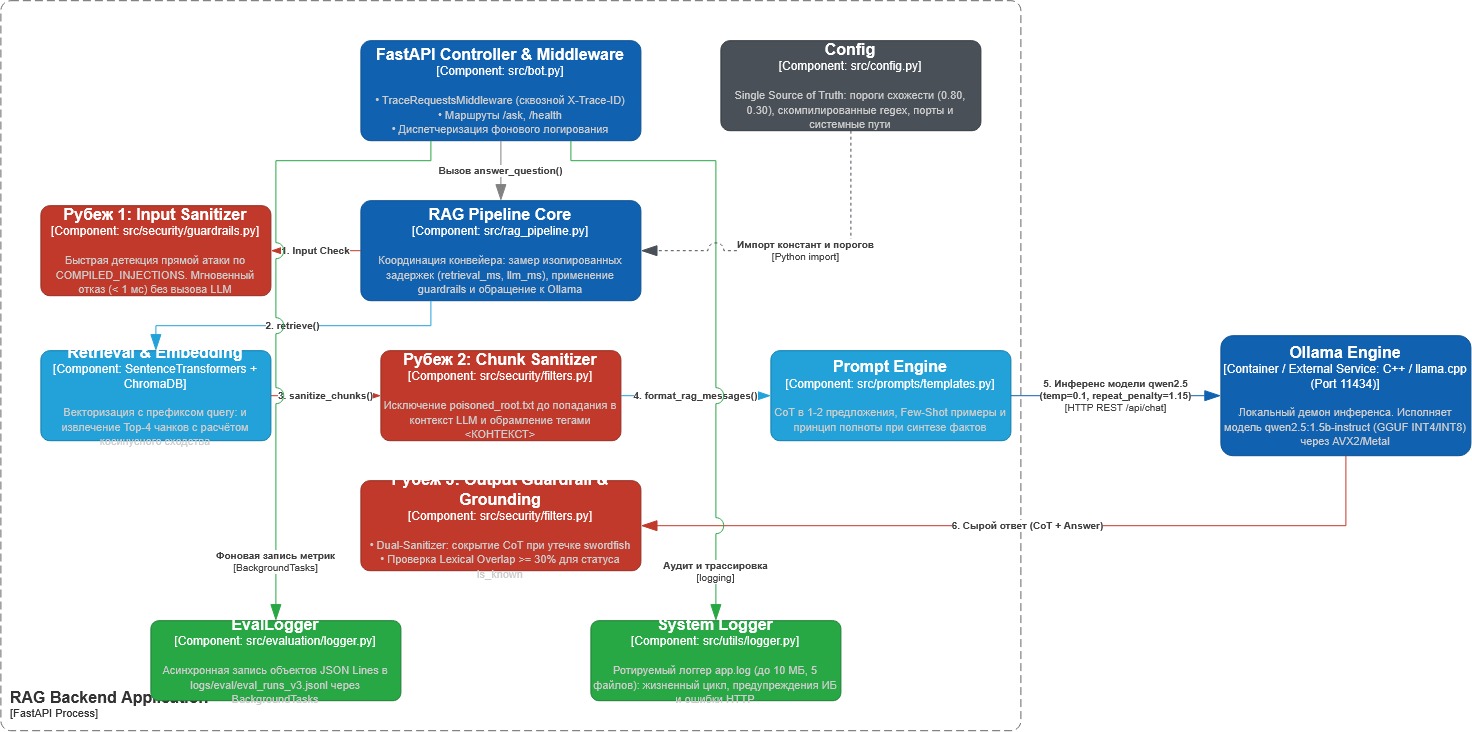

The diagram above was exported from draw.io. Its source (the exported page's mxGraphModel, read from the mxfile embedded in the PNG):
<mxGraphModel dx="568" dy="885" grid="1" gridSize="10" guides="1" tooltips="1" connect="1" arrows="1" fold="1" page="1" pageScale="1" pageWidth="827" pageHeight="1169" math="0" shadow="0">
  <root>
    <mxCell id="0" />
    <mxCell id="1" parent="0" />
    <object placeholders="1" c4Name="RAG Backend Application" c4Type="Container Boundary" c4Application="FastAPI Process" label="&lt;font style=&quot;font-size: 16px&quot;&gt;&lt;b&gt;&lt;div style=&quot;text-align: left&quot;&gt;%c4Name%&lt;/div&gt;&lt;/b&gt;&lt;/font&gt;&lt;div style=&quot;text-align: left&quot;&gt;[%c4Application%]&lt;/div&gt;" id="dD9fivSL6NuzmasJFpkE-1">
      <mxCell parent="1" style="rounded=1;fontSize=11;whiteSpace=wrap;html=1;dashed=1;arcSize=20;fillColor=none;strokeColor=#666666;fontColor=#333333;labelBackgroundColor=none;align=left;verticalAlign=bottom;labelBorderColor=none;spacingTop=0;spacing=10;dashPattern=8 4;metaEdit=1;rotatable=0;perimeter=rectanglePerimeter;noLabel=0;labelPadding=0;allowArrows=0;connectable=0;expand=0;recursiveResize=0;editable=1;pointerEvents=0;absoluteArcSize=1;" vertex="1">
        <mxGeometry height="730" width="1020" x="1740" y="110" as="geometry" />
      </mxCell>
    </object>
    <object placeholders="1" c4Name="Ollama Engine" c4Type="Container / External Service" c4Technology="C++ / llama.cpp (Port 11434)" c4Description="Локальный демон инференса. Исполняет модель qwen2.5:1.5b-instruct (GGUF INT4/INT8) через AVX2/Metal" label="&lt;font style=&quot;font-size: 16px&quot;&gt;&lt;b&gt;%c4Name%&lt;/b&gt;&lt;/font&gt;&lt;div&gt;[%c4Type%: %c4Technology%]&lt;/div&gt;&lt;br&gt;&lt;div&gt;&lt;font style=&quot;font-size: 11px&quot;&gt;&lt;font color=&quot;#cccccc&quot;&gt;%c4Description%&lt;/font&gt;&lt;/font&gt;&lt;/div&gt;" id="dD9fivSL6NuzmasJFpkE-2">
      <mxCell parent="1" style="rounded=1;whiteSpace=wrap;html=1;labelBackgroundColor=none;fillColor=#1061B0;fontColor=#ffffff;align=center;arcSize=10;strokeColor=#0D5091;metaEdit=1;resizable=0;" vertex="1">
        <mxGeometry height="120" width="250" x="2960" y="445" as="geometry" />
      </mxCell>
    </object>
    <object placeholders="1" c4Name="Config" c4Type="Component" c4Technology="src/config.py" c4Description="Single Source of Truth: пороги схожести (0.80, 0.30), скомпилированные regex, порты и системные пути" label="&lt;font style=&quot;font-size: 16px&quot;&gt;&lt;b&gt;%c4Name%&lt;/b&gt;&lt;/font&gt;&lt;div&gt;[%c4Type%: %c4Technology%]&lt;/div&gt;&lt;br&gt;&lt;div&gt;&lt;font style=&quot;font-size: 11px&quot;&gt;&lt;font color=&quot;#cccccc&quot;&gt;%c4Description%&lt;/font&gt;&lt;/font&gt;&lt;/div&gt;" id="dD9fivSL6NuzmasJFpkE-3">
      <mxCell parent="1" style="rounded=1;whiteSpace=wrap;html=1;labelBackgroundColor=none;fillColor=#495057;fontColor=#ffffff;align=center;arcSize=10;strokeColor=#343a40;metaEdit=1;resizable=0;" vertex="1">
        <mxGeometry height="90" width="260" x="2460" y="150" as="geometry" />
      </mxCell>
    </object>
    <object placeholders="1" c4Name="FastAPI Controller &amp; Middleware" c4Type="Component" c4Technology="src/bot.py" c4Description="• TraceRequestsMiddleware (сквозной X-Trace-ID)&#10;• Маршруты /ask, /health&#10;• Диспетчеризация фонового логирования" label="&lt;font style=&quot;font-size: 16px&quot;&gt;&lt;b&gt;%c4Name%&lt;/b&gt;&lt;/font&gt;&lt;div&gt;[%c4Type%: %c4Technology%]&lt;/div&gt;&lt;br&gt;&lt;div&gt;&lt;font style=&quot;font-size: 11px&quot;&gt;&lt;font color=&quot;#cccccc&quot;&gt;%c4Description%&lt;/font&gt;&lt;/font&gt;&lt;/div&gt;" id="dD9fivSL6NuzmasJFpkE-4">
      <mxCell parent="1" style="rounded=1;whiteSpace=wrap;html=1;labelBackgroundColor=none;fillColor=#1061B0;fontColor=#ffffff;align=center;arcSize=10;strokeColor=#0D5091;metaEdit=1;resizable=0;" vertex="1">
        <mxGeometry height="100" width="280" x="2100" y="150" as="geometry" />
      </mxCell>
    </object>
    <object placeholders="1" c4Name="RAG Pipeline Core" c4Type="Component" c4Technology="src/rag_pipeline.py" c4Description="Координация конвейера: замер изолированных задержек (retrieval_ms, llm_ms), применение guardrails и обращение к Ollama" label="&lt;font style=&quot;font-size: 16px&quot;&gt;&lt;b&gt;%c4Name%&lt;/b&gt;&lt;/font&gt;&lt;div&gt;[%c4Type%: %c4Technology%]&lt;/div&gt;&lt;br&gt;&lt;div&gt;&lt;font style=&quot;font-size: 11px&quot;&gt;&lt;font color=&quot;#cccccc&quot;&gt;%c4Description%&lt;/font&gt;&lt;/font&gt;&lt;/div&gt;" id="dD9fivSL6NuzmasJFpkE-5">
      <mxCell parent="1" style="rounded=1;whiteSpace=wrap;html=1;labelBackgroundColor=none;fillColor=#1061B0;fontColor=#ffffff;align=center;arcSize=10;strokeColor=#0D5091;metaEdit=1;resizable=0;" vertex="1">
        <mxGeometry height="100" width="280" x="2100" y="310" as="geometry" />
      </mxCell>
    </object>
    <object placeholders="1" c4Name="Рубеж 1: Input Sanitizer" c4Type="Component" c4Technology="src/security/guardrails.py" c4Description="Быстрая детекция прямой атаки по COMPILED_INJECTIONS. Мгновенный отказ (&lt; 1 мс) без вызова LLM" label="&lt;font style=&quot;font-size: 16px&quot;&gt;&lt;b&gt;%c4Name%&lt;/b&gt;&lt;/font&gt;&lt;div&gt;[%c4Type%: %c4Technology%]&lt;/div&gt;&lt;br&gt;&lt;div&gt;&lt;font style=&quot;font-size: 11px&quot;&gt;&lt;font color=&quot;#cccccc&quot;&gt;%c4Description%&lt;/font&gt;&lt;/font&gt;&lt;/div&gt;" id="dD9fivSL6NuzmasJFpkE-6">
      <mxCell parent="1" style="rounded=1;whiteSpace=wrap;html=1;labelBackgroundColor=none;fillColor=#C0392B;fontColor=#ffffff;align=center;arcSize=10;strokeColor=#962D22;metaEdit=1;resizable=0;" vertex="1">
        <mxGeometry height="90" width="230" x="1780" y="315" as="geometry" />
      </mxCell>
    </object>
    <object placeholders="1" c4Name="Retrieval &amp; Embedding" c4Type="Component" c4Technology="SentenceTransformers + ChromaDB" c4Description="Векторизация с префиксом query: и извлечение Top-4 чанков с расчётом косинусного сходства" label="&lt;font style=&quot;font-size: 16px&quot;&gt;&lt;b&gt;%c4Name%&lt;/b&gt;&lt;/font&gt;&lt;div&gt;[%c4Type%: %c4Technology%]&lt;/div&gt;&lt;br&gt;&lt;div&gt;&lt;font style=&quot;font-size: 11px&quot;&gt;&lt;font color=&quot;#cccccc&quot;&gt;%c4Description%&lt;/font&gt;&lt;/font&gt;&lt;/div&gt;" id="dD9fivSL6NuzmasJFpkE-7">
      <mxCell parent="1" style="rounded=1;whiteSpace=wrap;html=1;labelBackgroundColor=none;fillColor=#23A2D9;fontColor=#ffffff;align=center;arcSize=10;strokeColor=#0E7DAD;metaEdit=1;resizable=0;" vertex="1">
        <mxGeometry height="90" width="230" x="1780" y="460" as="geometry" />
      </mxCell>
    </object>
    <object placeholders="1" c4Name="Рубеж 2: Chunk Sanitizer" c4Type="Component" c4Technology="src/security/filters.py" c4Description="Исключение poisoned_root.txt до попадания в контекст LLM и обрамление тегами &lt;КОНТЕКСТ&gt;" label="&lt;font style=&quot;font-size: 16px&quot;&gt;&lt;b&gt;%c4Name%&lt;/b&gt;&lt;/font&gt;&lt;div&gt;[%c4Type%: %c4Technology%]&lt;/div&gt;&lt;br&gt;&lt;div&gt;&lt;font style=&quot;font-size: 11px&quot;&gt;&lt;font color=&quot;#cccccc&quot;&gt;%c4Description%&lt;/font&gt;&lt;/font&gt;&lt;/div&gt;" id="dD9fivSL6NuzmasJFpkE-8">
      <mxCell parent="1" style="rounded=1;whiteSpace=wrap;html=1;labelBackgroundColor=none;fillColor=#C0392B;fontColor=#ffffff;align=center;arcSize=10;strokeColor=#962D22;metaEdit=1;resizable=0;" vertex="1">
        <mxGeometry height="90" width="240" x="2120" y="460" as="geometry" />
      </mxCell>
    </object>
    <object placeholders="1" c4Name="Prompt Engine" c4Type="Component" c4Technology="src/prompts/templates.py" c4Description="CoT в 1-2 предложения, Few-Shot примеры и принцип полноты при синтезе фактов" label="&lt;font style=&quot;font-size: 16px&quot;&gt;&lt;b&gt;%c4Name%&lt;/b&gt;&lt;/font&gt;&lt;div&gt;[%c4Type%: %c4Technology%]&lt;/div&gt;&lt;br&gt;&lt;div&gt;&lt;font style=&quot;font-size: 11px&quot;&gt;&lt;font color=&quot;#cccccc&quot;&gt;%c4Description%&lt;/font&gt;&lt;/font&gt;&lt;/div&gt;" id="dD9fivSL6NuzmasJFpkE-9">
      <mxCell parent="1" style="rounded=1;whiteSpace=wrap;html=1;labelBackgroundColor=none;fillColor=#23A2D9;fontColor=#ffffff;align=center;arcSize=10;strokeColor=#0E7DAD;metaEdit=1;resizable=0;" vertex="1">
        <mxGeometry height="90" width="240" x="2510" y="460" as="geometry" />
      </mxCell>
    </object>
    <object placeholders="1" c4Name="Рубеж 3: Output Guardrail &amp; Grounding" c4Type="Component" c4Technology="src/security/filters.py" c4Description="• Dual-Sanitizer: сокрытие CoT при утечке swordfish&#10;• Проверка Lexical Overlap &gt;= 30% для статуса is_known" label="&lt;font style=&quot;font-size: 16px&quot;&gt;&lt;b&gt;%c4Name%&lt;/b&gt;&lt;/font&gt;&lt;div&gt;[%c4Type%: %c4Technology%]&lt;/div&gt;&lt;br&gt;&lt;div&gt;&lt;font style=&quot;font-size: 11px&quot;&gt;&lt;font color=&quot;#cccccc&quot;&gt;%c4Description%&lt;/font&gt;&lt;/font&gt;&lt;/div&gt;" id="dD9fivSL6NuzmasJFpkE-10">
      <mxCell parent="1" style="rounded=1;whiteSpace=wrap;html=1;labelBackgroundColor=none;fillColor=#C0392B;fontColor=#ffffff;align=center;arcSize=10;strokeColor=#962D22;metaEdit=1;resizable=0;" vertex="1">
        <mxGeometry height="90" width="280" x="2100" y="590" as="geometry" />
      </mxCell>
    </object>
    <object placeholders="1" c4Name="EvalLogger" c4Type="Component" c4Technology="src/evaluation/logger.py" c4Description="Асинхронная запись объектов JSON Lines в logs/eval/eval_runs_v3.jsonl через BackgroundTasks" label="&lt;font style=&quot;font-size: 16px&quot;&gt;&lt;b&gt;%c4Name%&lt;/b&gt;&lt;/font&gt;&lt;div&gt;[%c4Type%: %c4Technology%]&lt;/div&gt;&lt;br&gt;&lt;div&gt;&lt;font style=&quot;font-size: 11px&quot;&gt;&lt;font color=&quot;#cccccc&quot;&gt;%c4Description%&lt;/font&gt;&lt;/font&gt;&lt;/div&gt;" id="dD9fivSL6NuzmasJFpkE-11">
      <mxCell parent="1" style="rounded=1;whiteSpace=wrap;html=1;labelBackgroundColor=none;fillColor=#28A745;fontColor=#ffffff;align=center;arcSize=10;strokeColor=#1E7E34;metaEdit=1;resizable=0;" vertex="1">
        <mxGeometry height="80" width="250" x="1890" y="730" as="geometry" />
      </mxCell>
    </object>
    <object placeholders="1" c4Name="System Logger" c4Type="Component" c4Technology="src/utils/logger.py" c4Description="Ротируемый логгер app.log (до 10 МБ, 5 файлов): жизненный цикл, предупреждения ИБ и ошибки HTTP" label="&lt;font style=&quot;font-size: 16px&quot;&gt;&lt;b&gt;%c4Name%&lt;/b&gt;&lt;/font&gt;&lt;div&gt;[%c4Type%: %c4Technology%]&lt;/div&gt;&lt;br&gt;&lt;div&gt;&lt;font style=&quot;font-size: 11px&quot;&gt;&lt;font color=&quot;#cccccc&quot;&gt;%c4Description%&lt;/font&gt;&lt;/font&gt;&lt;/div&gt;" id="dD9fivSL6NuzmasJFpkE-12">
      <mxCell parent="1" style="rounded=1;whiteSpace=wrap;html=1;labelBackgroundColor=none;fillColor=#28A745;fontColor=#ffffff;align=center;arcSize=10;strokeColor=#1E7E34;metaEdit=1;resizable=0;" vertex="1">
        <mxGeometry height="80" width="250" x="2330" y="730" as="geometry" />
      </mxCell>
    </object>
    <object placeholders="1" c4Type="Relationship" c4Description="Вызов answer_question()" label="&lt;div style=&quot;text-align: center&quot;&gt;&lt;b&gt;%c4Description%&lt;/b&gt;&lt;/div&gt;" id="dD9fivSL6NuzmasJFpkE-13">
      <mxCell edge="1" parent="1" source="dD9fivSL6NuzmasJFpkE-4" style="endArrow=blockThin;html=1;fontSize=10;fontColor=#404040;strokeWidth=1;endFill=1;strokeColor=#828282;elbow=vertical;metaEdit=1;endSize=14;startSize=14;jumpStyle=arc;jumpSize=16;rounded=0;edgeStyle=orthogonalEdgeStyle;" target="dD9fivSL6NuzmasJFpkE-5">
        <mxGeometry relative="1" width="240" as="geometry" />
      </mxCell>
    </object>
    <object placeholders="1" c4Type="Relationship" c4Description="1. Input Check" label="&lt;div style=&quot;text-align: center&quot;&gt;&lt;b&gt;%c4Description%&lt;/b&gt;&lt;/div&gt;" id="dD9fivSL6NuzmasJFpkE-14">
      <mxCell edge="1" parent="1" source="dD9fivSL6NuzmasJFpkE-5" style="endArrow=blockThin;html=1;fontSize=10;fontColor=#404040;strokeWidth=1;endFill=1;strokeColor=#C0392B;elbow=vertical;metaEdit=1;endSize=14;startSize=14;jumpStyle=arc;jumpSize=16;rounded=0;edgeStyle=orthogonalEdgeStyle;exitX=0;exitY=0.5;exitDx=0;exitDy=0;entryX=1;entryY=0.5;entryDx=0;entryDy=0;" target="dD9fivSL6NuzmasJFpkE-6">
        <mxGeometry relative="1" width="240" as="geometry" />
      </mxCell>
    </object>
    <object placeholders="1" c4Type="Relationship" c4Description="2. retrieve()" label="&lt;div style=&quot;text-align: center&quot;&gt;&lt;b&gt;%c4Description%&lt;/b&gt;&lt;/div&gt;" id="dD9fivSL6NuzmasJFpkE-15">
      <mxCell edge="1" parent="1" source="dD9fivSL6NuzmasJFpkE-5" style="endArrow=blockThin;html=1;fontSize=10;fontColor=#404040;strokeWidth=1;endFill=1;strokeColor=#23A2D9;elbow=vertical;metaEdit=1;endSize=14;startSize=14;jumpStyle=arc;jumpSize=16;rounded=0;edgeStyle=orthogonalEdgeStyle;exitX=0.25;exitY=1;exitDx=0;exitDy=0;entryX=0.5;entryY=0;entryDx=0;entryDy=0;" target="dD9fivSL6NuzmasJFpkE-7">
        <mxGeometry relative="1" width="240" as="geometry" />
      </mxCell>
    </object>
    <object placeholders="1" c4Type="Relationship" c4Description="3. sanitize_chunks()" label="&lt;div style=&quot;text-align: center&quot;&gt;&lt;b&gt;%c4Description%&lt;/b&gt;&lt;/div&gt;" id="dD9fivSL6NuzmasJFpkE-16">
      <mxCell edge="1" parent="1" source="dD9fivSL6NuzmasJFpkE-7" style="endArrow=blockThin;html=1;fontSize=10;fontColor=#404040;strokeWidth=1;endFill=1;strokeColor=#C0392B;elbow=vertical;metaEdit=1;endSize=14;startSize=14;jumpStyle=arc;jumpSize=16;rounded=0;edgeStyle=orthogonalEdgeStyle;exitX=1;exitY=0.5;exitDx=0;exitDy=0;entryX=0;entryY=0.5;entryDx=0;entryDy=0;" target="dD9fivSL6NuzmasJFpkE-8">
        <mxGeometry relative="1" width="240" as="geometry" />
      </mxCell>
    </object>
    <object placeholders="1" c4Type="Relationship" c4Description="4. format_rag_messages()" label="&lt;div style=&quot;text-align: center&quot;&gt;&lt;b&gt;%c4Description%&lt;/b&gt;&lt;/div&gt;" id="dD9fivSL6NuzmasJFpkE-17">
      <mxCell edge="1" parent="1" source="dD9fivSL6NuzmasJFpkE-8" style="endArrow=blockThin;html=1;fontSize=10;fontColor=#404040;strokeWidth=1;endFill=1;strokeColor=#23A2D9;elbow=vertical;metaEdit=1;endSize=14;startSize=14;jumpStyle=arc;jumpSize=16;rounded=0;edgeStyle=orthogonalEdgeStyle;exitX=1;exitY=0.5;exitDx=0;exitDy=0;entryX=0;entryY=0.5;entryDx=0;entryDy=0;" target="dD9fivSL6NuzmasJFpkE-9">
        <mxGeometry relative="1" width="240" as="geometry" />
      </mxCell>
    </object>
    <object placeholders="1" c4Type="Relationship" c4Technology="HTTP REST /api/chat" c4Description="5. Инференс модели qwen2.5&#10;(temp=0.1, repeat_penalty=1.15)" label="&lt;div style=&quot;text-align: center&quot;&gt;&lt;b&gt;%c4Description%&lt;/b&gt;&lt;/div&gt;&lt;div style=&quot;text-align: center&quot;&gt;[%c4Technology%]&lt;/div&gt;" id="dD9fivSL6NuzmasJFpkE-18">
      <mxCell edge="1" parent="1" source="dD9fivSL6NuzmasJFpkE-9" style="endArrow=blockThin;html=1;fontSize=10;fontColor=#404040;strokeWidth=1;endFill=1;strokeColor=#1061B0;elbow=vertical;metaEdit=1;endSize=14;startSize=14;jumpStyle=arc;jumpSize=16;rounded=0;edgeStyle=orthogonalEdgeStyle;exitX=1;exitY=0.5;exitDx=0;exitDy=0;entryX=0;entryY=0.5;entryDx=0;entryDy=0;" target="dD9fivSL6NuzmasJFpkE-2">
        <mxGeometry relative="1" width="240" as="geometry" />
      </mxCell>
    </object>
    <object placeholders="1" c4Type="Relationship" c4Description="6. Сырой ответ (CoT + Answer)" label="&lt;div style=&quot;text-align: center&quot;&gt;&lt;b&gt;%c4Description%&lt;/b&gt;&lt;/div&gt;" id="dD9fivSL6NuzmasJFpkE-19">
      <mxCell edge="1" parent="1" source="dD9fivSL6NuzmasJFpkE-2" style="endArrow=blockThin;html=1;fontSize=10;fontColor=#404040;strokeWidth=1;endFill=1;strokeColor=#C0392B;elbow=vertical;metaEdit=1;endSize=14;startSize=14;jumpStyle=arc;jumpSize=16;rounded=0;edgeStyle=orthogonalEdgeStyle;exitX=0.5;exitY=1;exitDx=0;exitDy=0;entryX=1;entryY=0.5;entryDx=0;entryDy=0;" target="dD9fivSL6NuzmasJFpkE-10">
        <mxGeometry relative="1" width="240" as="geometry">
          <Array as="points">
            <mxPoint x="3085" y="635" />
          </Array>
        </mxGeometry>
      </mxCell>
    </object>
    <object placeholders="1" c4Type="Relationship" c4Technology="BackgroundTasks" c4Description="Фоновая запись метрик" label="&lt;div style=&quot;text-align: center&quot;&gt;&lt;b&gt;%c4Description%&lt;/b&gt;&lt;/div&gt;&lt;div style=&quot;text-align: center&quot;&gt;[%c4Technology%]&lt;/div&gt;" id="dD9fivSL6NuzmasJFpkE-20">
      <mxCell edge="1" parent="1" source="dD9fivSL6NuzmasJFpkE-4" style="endArrow=blockThin;html=1;fontSize=10;fontColor=#404040;strokeWidth=1;endFill=1;strokeColor=#28A745;elbow=vertical;metaEdit=1;endSize=14;startSize=14;jumpStyle=arc;jumpSize=16;rounded=0;edgeStyle=orthogonalEdgeStyle;exitX=0.25;exitY=1;exitDx=0;exitDy=0;entryX=0.5;entryY=0;entryDx=0;entryDy=0;" target="dD9fivSL6NuzmasJFpkE-11">
        <mxGeometry relative="1" width="240" x="0.811" as="geometry">
          <mxPoint y="1" as="offset" />
          <Array as="points">
            <mxPoint x="2170" y="270" />
            <mxPoint x="2015" y="270" />
          </Array>
        </mxGeometry>
      </mxCell>
    </object>
    <object placeholders="1" c4Type="Relationship" c4Technology="logging" c4Description="Аудит и трассировка" label="&lt;div style=&quot;text-align: center&quot;&gt;&lt;b&gt;%c4Description%&lt;/b&gt;&lt;/div&gt;&lt;div style=&quot;text-align: center&quot;&gt;[%c4Technology%]&lt;/div&gt;" id="dD9fivSL6NuzmasJFpkE-21">
      <mxCell edge="1" parent="1" source="dD9fivSL6NuzmasJFpkE-4" style="endArrow=blockThin;html=1;fontSize=10;fontColor=#404040;strokeWidth=1;endFill=1;strokeColor=#28A745;elbow=vertical;metaEdit=1;endSize=14;startSize=14;jumpStyle=arc;jumpSize=16;rounded=0;edgeStyle=orthogonalEdgeStyle;exitX=0.75;exitY=1;exitDx=0;exitDy=0;entryX=0.5;entryY=0;entryDx=0;entryDy=0;" target="dD9fivSL6NuzmasJFpkE-12">
        <mxGeometry relative="1" width="240" x="0.84" as="geometry">
          <mxPoint y="1" as="offset" />
          <Array as="points">
            <mxPoint x="2310" y="270" />
            <mxPoint x="2455" y="270" />
          </Array>
        </mxGeometry>
      </mxCell>
    </object>
    <object placeholders="1" c4Type="Relationship" c4Technology="Python import" c4Description="Импорт констант и порогов" label="&lt;div style=&quot;text-align: center&quot;&gt;&lt;b&gt;%c4Description%&lt;/b&gt;&lt;/div&gt;&lt;div style=&quot;text-align: center&quot;&gt;[%c4Technology%]&lt;/div&gt;" id="dD9fivSL6NuzmasJFpkE-22">
      <mxCell edge="1" parent="1" source="dD9fivSL6NuzmasJFpkE-3" style="endArrow=blockThin;html=1;fontSize=10;fontColor=#404040;strokeWidth=1;endFill=1;strokeColor=#495057;elbow=vertical;metaEdit=1;endSize=14;startSize=14;jumpStyle=arc;jumpSize=16;rounded=0;edgeStyle=orthogonalEdgeStyle;dashed=1;exitX=0.5;exitY=1;exitDx=0;exitDy=0;entryX=1;entryY=0.5;entryDx=0;entryDy=0;" target="dD9fivSL6NuzmasJFpkE-5">
        <mxGeometry relative="1" width="240" as="geometry" />
      </mxCell>
    </object>
  </root>
</mxGraphModel>